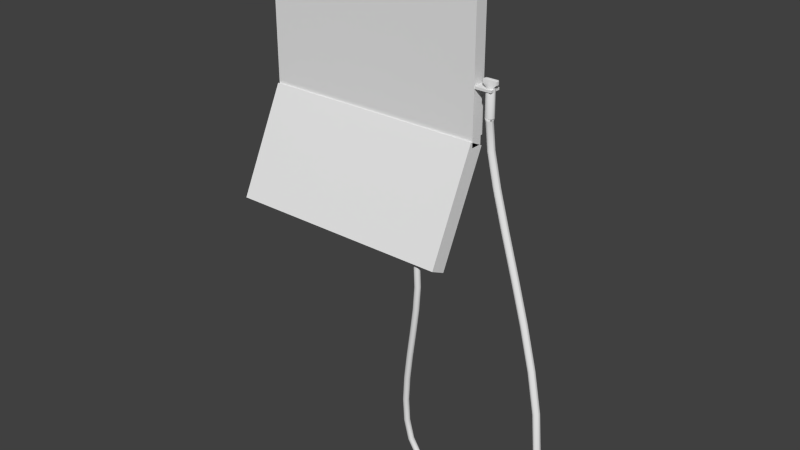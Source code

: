 # Source: UltraSound.blend  (saved by Blender 2.72.0; exported with 4.5.12 LTS)
import bpy
from mathutils import Matrix  # noqa: F401  (used for matrix-valued properties, if any)

bpy.ops.wm.read_factory_settings(use_empty=True)
scene = bpy.context.scene
scene.name = 'Scene'

# ---- collections
col_collection_1 = bpy.data.collections.new('Collection 1'); scene.collection.children.link(col_collection_1)

# ---- materials (node trees are filled in below, after node groups)
mat_us_mat = bpy.data.materials.new('US_Mat')
mat_us_mat.alpha_threshold = 0.0
mat_us_mat.use_transparent_shadow = False
mat_us_mat.roughness = 0.5
mat_us_mat.line_color = (0.0, 0.0, 0.0, 1.0)
mat_us_plastic = bpy.data.materials.new('US_Plastic')
mat_us_plastic.alpha_threshold = 0.0
mat_us_plastic.use_transparent_shadow = False
mat_us_plastic.roughness = 0.5

# ---- material node trees

# ---- world
world_world = bpy.data.worlds.new('World'); scene.world = world_world
world_world.color = (0.05088, 0.05088, 0.05088)
world_world.use_sun_shadow = False
world_world.sun_shadow_jitter_overblur = 0.0
world_world.cycles.sampling_method = 'MANUAL'
world_world.cycles.sample_map_resolution = 256

# ---- meshes
me_cube = bpy.data.meshes.new('Cube')
me_cube.from_pydata([(0.8, 0.04, -0.6), (0.8, -0.04, -0.6), (-0.8, -0.04, -0.6), (-0.8, 0.04, -0.6), (0.8, 0.04, 0.6), (0.8, -0.04, 0.6), (-0.8, -0.04, 0.6), (-0.8, 0.04, 0.6), (0.76, 0.05, -0.57), (-0.76, 0.05, -0.57), (0.76, 0.05, 0.57), (-0.76, 0.05, 0.57), (0.76, 0.1117, -0.57), (-0.76, 0.1117, -0.57), (0.76, 0.1117, 0.57), (-0.76, 0.1117, 0.57)], [], [(0, 1, 2, 3), (4, 7, 6, 5), (0, 4, 5, 1), (1, 5, 6, 2), (2, 6, 7, 3), (7, 4, 10, 11), (11, 10, 14, 15), (3, 7, 11, 9), (4, 0, 8, 10), (0, 3, 9, 8), (14, 12, 13, 15), (9, 11, 15, 13), (10, 8, 12, 14), (8, 9, 13, 12)])
_uv = me_cube.uv_layers.new(name='UVMap')
_uv.uv.foreach_set('vector', [0.7875, 0.2468, 0.7875, 0.2592, 0.5393, 0.2592, 0.5393, 0.2468, 0.7875, 0.04095, 0.5393, 0.04095, 0.5393, 0.02854, 0.7875, 0.02854, 0.7973, 0.2369, 0.7973, 0.05078, 0.8097, 0.05078, 0.8097, 0.2369, 0.4663, 0.02332, 0.4663, 0.3581, 0.01983, 0.3581, 0.01983, 0.02332, 0.5171, 0.2369, 0.5172, 0.05078, 0.5296, 0.05078, 0.5296, 0.2369, 0.5393, 0.04095, 0.7875, 0.04095, 0.7813, 0.04586, 0.5455, 0.04586, 0.5455, 0.04586, 0.7813, 0.04586, 0.7813, 0.05543, 0.5455, 0.05543, 0.5296, 0.2369, 0.5296, 0.05078, 0.536, 0.05543, 0.536, 0.2323, 0.7973, 0.05078, 0.7973, 0.2369, 0.7909, 0.2323, 0.7909, 0.05543, 0.7875, 0.2468, 0.5393, 0.2468, 0.5455, 0.2419, 0.7813, 0.2419, 0.7813, 0.05543, 0.7813, 0.2323, 0.5455, 0.2323, 0.5455, 0.05543, 0.536, 0.2323, 0.536, 0.05543, 0.5455, 0.05543, 0.5455, 0.2323, 0.7909, 0.05543, 0.7909, 0.2323, 0.7813, 0.2323, 0.7813, 0.05543, 0.7813, 0.2419, 0.5455, 0.2419, 0.5455, 0.2323, 0.7813, 0.2323])
me_cube.materials.append(mat_us_mat)
me_cube.use_remesh_preserve_volume = False
me_cube.use_remesh_preserve_attributes = False
me_cube.use_mirror_vertex_groups = False
me_cube.update()
me_cube_002 = bpy.data.meshes.new('Cube.002')
me_cube_002.from_pydata([(-0.06, -0.04, -0.008), (-0.06, 0.04, -0.008), (0.06, 0.04, -0.008), (0.06, -0.04, -0.008), (-0.06, -0.04, 0.008), (-0.06, 0.04, 0.008), (0.06, 0.04, 0.008), (0.06, -0.04, 0.008)], [], [(4, 5, 1, 0), (5, 6, 2, 1), (6, 7, 3, 2), (7, 4, 0, 3), (0, 1, 2, 3), (7, 6, 5, 4)])
_uv = me_cube_002.uv_layers.new(name='UVMap')
_uv.uv.foreach_set('vector', [0.536, 0.8902, 0.625, 0.8902, 0.625, 0.908, 0.536, 0.908, 0.4114, 0.8902, 0.4114, 0.7567, 0.4292, 0.7567, 0.4292, 0.8902, 0.625, 0.7567, 0.536, 0.7567, 0.536, 0.7389, 0.625, 0.7389, 0.536, 0.7567, 0.536, 0.8902, 0.5182, 0.8902, 0.5182, 0.7567, 0.5182, 0.8902, 0.4292, 0.8902, 0.4292, 0.7567, 0.5182, 0.7567, 0.536, 0.7567, 0.625, 0.7567, 0.625, 0.8902, 0.536, 0.8902])
me_cube_002.materials.append(mat_us_plastic)
me_cube_002.use_remesh_preserve_volume = False
me_cube_002.use_remesh_preserve_attributes = False
me_cube_002.use_mirror_vertex_groups = False
me_cube_002.update()
me_cube_001 = bpy.data.meshes.new('Cube.001')
me_cube_001.from_pydata([(-0.8, -0.06, -0.8), (-0.8, 0.06, -0.8), (0.8, 0.06, -0.8), (0.8, -0.06, -0.8), (-0.8, -0.06, 0.0), (-0.8, 0.06, 0.0), (0.8, 0.06, 0.0), (0.8, -0.06, 0.0)], [], [(4, 5, 1, 0), (5, 6, 2, 1), (6, 7, 3, 2), (7, 4, 0, 3), (0, 1, 2, 3), (7, 6, 5, 4)])
_uv = me_cube_001.uv_layers.new(name='UVMap')
_uv.uv.foreach_set('vector', [0.5265, 0.2885, 0.5443, 0.2885, 0.5443, 0.4069, 0.5265, 0.4069, 0.5443, 0.2885, 0.781, 0.2885, 0.781, 0.4069, 0.5443, 0.4069, 0.781, 0.2885, 0.7987, 0.2885, 0.7987, 0.4069, 0.781, 0.4069, 0.4704, 0.6067, 0.02073, 0.6067, 0.02073, 0.3818, 0.4704, 0.3818, 0.5443, 0.4246, 0.5443, 0.4069, 0.781, 0.4069, 0.781, 0.4246, 0.781, 0.2708, 0.781, 0.2885, 0.5443, 0.2885, 0.5443, 0.2708])
me_cube_001.materials.append(mat_us_mat)
me_cube_001.use_remesh_preserve_volume = False
me_cube_001.use_remesh_preserve_attributes = False
me_cube_001.use_mirror_vertex_groups = False
me_cube_001.update()
me_mesh = bpy.data.meshes.new('Mesh')
me_mesh.from_pydata([(-0.3989, -0.5226, -2.229), (-0.3931, -0.5367, -2.228), (-0.3988, -0.5508, -2.228), (-0.4128, -0.5568, -2.231), (-0.4267, -0.551, -2.233), (-0.3913, -0.5218, -2.402), (-0.3854, -0.5359, -2.402), (-0.3912, -0.55, -2.403), (-0.4053, -0.556, -2.402), (-0.4195, -0.5502, -2.402), (-0.4069, -0.5158, -2.573), (-0.4011, -0.5299, -2.574), (-0.4069, -0.544, -2.574), (-0.4209, -0.55, -2.572), (-0.4349, -0.5443, -2.57), (-0.437, -0.5057, -2.759), (-0.4312, -0.5198, -2.761), (-0.437, -0.5339, -2.761), (-0.4509, -0.5399, -2.759), (-0.4649, -0.5342, -2.756), (-0.4731, -0.4925, -2.954), (-0.4674, -0.5066, -2.956), (-0.4732, -0.5207, -2.956), (-0.4871, -0.5267, -2.954), (-0.501, -0.5211, -2.951), (-0.507, -0.4773, -3.15), (-0.5012, -0.4913, -3.152), (-0.5071, -0.5055, -3.152), (-0.5211, -0.5114, -3.151), (-0.535, -0.5057, -3.148), (-0.5302, -0.4609, -3.339), (-0.5244, -0.475, -3.341), (-0.5303, -0.4891, -3.342), (-0.5444, -0.4949, -3.341), (-0.5585, -0.4891, -3.34), (-0.5346, -0.4445, -3.515), (-0.5288, -0.4586, -3.516), (-0.5347, -0.4726, -3.518), (-0.5488, -0.4783, -3.519), (-0.5629, -0.4723, -3.519), (-0.5125, -0.429, -3.668), (-0.5069, -0.4433, -3.668), (-0.5126, -0.4572, -3.671), (-0.5261, -0.4625, -3.676), (-0.5397, -0.4562, -3.679), (-0.4568, -0.4156, -3.792), (-0.452, -0.43, -3.79), (-0.4568, -0.4437, -3.795), (-0.4682, -0.4486, -3.804), (-0.4797, -0.4419, -3.811), (-0.36, -0.4049, -3.881), (-0.3569, -0.4196, -3.877), (-0.3598, -0.433, -3.884), (-0.367, -0.4375, -3.897), (-0.3742, -0.4303, -3.908), (-0.2116, -0.3978, -3.929), (-0.2105, -0.4125, -3.925), (-0.2113, -0.4259, -3.933), (-0.2136, -0.4301, -3.947), (-0.2159, -0.4226, -3.96), (-0.002004, -0.3952, -3.93), (-0.00233, -0.41, -3.926), (-0.001025, -0.4233, -3.933), (0.001146, -0.4274, -3.948), (0.002911, -0.4198, -3.961), (0.1974, -0.3907, -3.871), (0.196, -0.4055, -3.867), (0.2005, -0.4187, -3.874), (0.2081, -0.4226, -3.886), (0.2144, -0.4149, -3.898), (0.3182, -0.3784, -3.754), (0.3161, -0.3933, -3.751), (0.3236, -0.4062, -3.755), (0.3364, -0.4096, -3.762), (0.3469, -0.4014, -3.77), (0.3759, -0.3598, -3.586), (0.3734, -0.3747, -3.584), (0.3822, -0.3873, -3.584), (0.397, -0.39, -3.586), (0.4093, -0.3814, -3.59), (0.3805, -0.3361, -3.374), (0.378, -0.3512, -3.372), (0.3869, -0.3635, -3.37), (0.4019, -0.3658, -3.369), (0.4144, -0.3569, -3.369), (0.3419, -0.3094, -3.128), (0.3394, -0.3244, -3.126), (0.3482, -0.3366, -3.123), (0.3629, -0.3388, -3.12), (0.3751, -0.3296, -3.118), (0.2711, -0.2813, -2.859), (0.2687, -0.2964, -2.858), (0.2773, -0.3085, -2.854), (0.2918, -0.3105, -2.85), (0.3037, -0.3013, -2.847), (0.1797, -0.2538, -2.578), (0.1774, -0.2689, -2.578), (0.1859, -0.281, -2.574), (0.2002, -0.283, -2.569), (0.2119, -0.2737, -2.565), (0.0793, -0.2287, -2.296), (0.07705, -0.2438, -2.296), (0.08554, -0.2559, -2.292), (0.09978, -0.2579, -2.286), (0.1114, -0.2486, -2.283), (-0.01839, -0.2078, -2.023), (-0.02058, -0.2229, -2.022), (-0.012, -0.235, -2.019), (0.002322, -0.237, -2.014), (0.014, -0.2277, -2.01), (-0.1017, -0.1928, -1.768), (-0.1039, -0.208, -1.768), (-0.09506, -0.2201, -1.764), (-0.08051, -0.2222, -1.76), (-0.06872, -0.2129, -1.757), (-0.159, -0.1857, -1.541), (-0.1611, -0.2008, -1.541), (-0.152, -0.213, -1.539), (-0.137, -0.2151, -1.537), (-0.125, -0.2058, -1.535), (-0.1782, -0.1882, -1.352), (-0.1802, -0.2034, -1.352), (-0.1709, -0.2155, -1.353), (-0.1557, -0.2175, -1.354), (-0.1436, -0.2082, -1.353), (-0.4267, -0.551, -2.233), (-0.4351, -0.5425, -2.235), (-0.4195, -0.5502, -2.402), (-0.428, -0.5417, -2.402), (-0.4349, -0.5443, -2.57), (-0.4434, -0.5359, -2.569), (-0.4649, -0.5342, -2.756), (-0.4732, -0.5259, -2.754), (-0.501, -0.5211, -2.951), (-0.5094, -0.5127, -2.949), (-0.535, -0.5057, -3.148), (-0.5434, -0.4973, -3.146), (-0.5585, -0.4891, -3.34), (-0.5669, -0.4807, -3.339), (-0.5629, -0.4723, -3.519), (-0.5714, -0.4638, -3.519), (-0.5397, -0.4562, -3.679), (-0.5478, -0.4475, -3.68), (-0.4797, -0.4419, -3.811), (-0.4866, -0.4329, -3.815), (-0.3742, -0.4303, -3.908), (-0.3786, -0.421, -3.914), (-0.2159, -0.4226, -3.96), (-0.2174, -0.4132, -3.968), (0.002911, -0.4198, -3.961), (0.003799, -0.4104, -3.969), (0.2144, -0.4149, -3.898), (0.2177, -0.4054, -3.905), (0.3469, -0.4014, -3.77), (0.3523, -0.3917, -3.774), (0.4093, -0.3814, -3.59), (0.4155, -0.3714, -3.592), (0.4144, -0.3569, -3.369), (0.4207, -0.3467, -3.37), (0.3751, -0.3296, -3.118), (0.3813, -0.3194, -3.118), (0.3037, -0.3013, -2.847), (0.3098, -0.291, -2.847), (0.2119, -0.2737, -2.565), (0.2179, -0.2634, -2.564), (0.1114, -0.2486, -2.283), (0.1174, -0.2382, -2.282), (0.014, -0.2277, -2.01), (0.01988, -0.2173, -2.009), (-0.06872, -0.2129, -1.757), (-0.06282, -0.2025, -1.756), (-0.125, -0.2058, -1.535), (-0.119, -0.1954, -1.534), (-0.1436, -0.2082, -1.353), (-0.1375, -0.1978, -1.353), (-0.4072, -0.5141, -2.23), (-0.3989, -0.5226, -2.229), (-0.3998, -0.5133, -2.402), (-0.3913, -0.5218, -2.402), (-0.4154, -0.5074, -2.571), (-0.4069, -0.5158, -2.573), (-0.4454, -0.4973, -2.757), (-0.437, -0.5057, -2.759), (-0.4815, -0.4842, -2.952), (-0.4731, -0.4925, -2.954), (-0.5153, -0.4689, -3.148), (-0.507, -0.4773, -3.15), (-0.5386, -0.4525, -3.338), (-0.5302, -0.4609, -3.339), (-0.543, -0.4359, -3.515), (-0.5346, -0.4445, -3.515), (-0.5206, -0.4203, -3.67), (-0.5125, -0.429, -3.668), (-0.4637, -0.4066, -3.796), (-0.4568, -0.4156, -3.792), (-0.3644, -0.3957, -3.887), (-0.36, -0.4049, -3.881), (-0.2131, -0.3884, -3.937), (-0.2116, -0.3978, -3.929), (-0.001116, -0.3858, -3.937), (-0.002004, -0.3952, -3.93), (0.2006, -0.3812, -3.878), (0.1974, -0.3907, -3.871), (0.3236, -0.3687, -3.759), (0.3182, -0.3784, -3.754), (0.3821, -0.3498, -3.588), (0.3759, -0.3598, -3.586), (0.3868, -0.326, -3.374), (0.3805, -0.3361, -3.374), (0.3481, -0.2991, -3.127), (0.3419, -0.3094, -3.128), (0.2772, -0.271, -2.858), (0.2711, -0.2813, -2.859), (0.1857, -0.2435, -2.577), (0.1797, -0.2538, -2.578), (0.0852, -0.2183, -2.295), (0.0793, -0.2287, -2.296), (-0.01251, -0.1974, -2.021), (-0.01839, -0.2078, -2.023), (-0.09583, -0.1825, -1.766), (-0.1017, -0.1928, -1.768), (-0.1531, -0.1753, -1.54), (-0.159, -0.1857, -1.541), (-0.1721, -0.1778, -1.351), (-0.1782, -0.1882, -1.352), (-0.4351, -0.5425, -2.235), (-0.4409, -0.5284, -2.236), (-0.4352, -0.5142, -2.235), (-0.4212, -0.5083, -2.233), (-0.4072, -0.5141, -2.23), (-0.428, -0.5417, -2.402), (-0.4339, -0.5276, -2.401), (-0.4281, -0.5134, -2.401), (-0.414, -0.5075, -2.401), (-0.3998, -0.5133, -2.402), (-0.4434, -0.5359, -2.569), (-0.4492, -0.5218, -2.568), (-0.4434, -0.5076, -2.568), (-0.4294, -0.5016, -2.569), (-0.4154, -0.5074, -2.571), (-0.4732, -0.5259, -2.754), (-0.479, -0.5118, -2.752), (-0.4733, -0.4976, -2.752), (-0.4593, -0.4916, -2.754), (-0.4454, -0.4973, -2.757), (-0.5094, -0.5127, -2.949), (-0.5151, -0.4986, -2.947), (-0.5093, -0.4845, -2.947), (-0.4954, -0.4785, -2.949), (-0.4815, -0.4842, -2.952), (-0.5434, -0.4973, -3.146), (-0.5492, -0.4833, -3.144), (-0.5433, -0.4691, -3.144), (-0.5293, -0.4632, -3.145), (-0.5153, -0.4689, -3.148), (-0.5669, -0.4807, -3.339), (-0.5727, -0.4666, -3.337), (-0.5668, -0.4525, -3.336), (-0.5527, -0.4467, -3.337), (-0.5386, -0.4525, -3.338), (-0.5714, -0.4638, -3.519), (-0.5772, -0.4497, -3.518), (-0.5713, -0.4356, -3.516), (-0.5571, -0.43, -3.515), (-0.543, -0.4359, -3.515), (-0.5478, -0.4475, -3.68), (-0.5534, -0.4333, -3.681), (-0.5478, -0.4194, -3.677), (-0.5342, -0.414, -3.673), (-0.5206, -0.4203, -3.67), (-0.4866, -0.4329, -3.815), (-0.4914, -0.4184, -3.817), (-0.4866, -0.4048, -3.812), (-0.4752, -0.3999, -3.803), (-0.4637, -0.4066, -3.796), (-0.3786, -0.421, -3.914), (-0.3816, -0.4064, -3.918), (-0.3787, -0.3929, -3.911), (-0.3716, -0.3885, -3.898), (-0.3644, -0.3957, -3.887), (-0.2174, -0.4132, -3.968), (-0.2185, -0.3985, -3.972), (-0.2177, -0.3851, -3.964), (-0.2155, -0.3809, -3.95), (-0.2131, -0.3884, -3.937), (0.003799, -0.4104, -3.969), (0.004125, -0.3956, -3.973), (0.002821, -0.3823, -3.965), (0.0006497, -0.3782, -3.951), (-0.001116, -0.3858, -3.937), (0.2177, -0.4054, -3.905), (0.219, -0.3906, -3.908), (0.2146, -0.3774, -3.902), (0.207, -0.3735, -3.889), (0.2006, -0.3812, -3.878), (0.3523, -0.3917, -3.774), (0.3544, -0.3768, -3.777), (0.3469, -0.3639, -3.774), (0.3341, -0.3606, -3.766), (0.3236, -0.3687, -3.759), (0.4155, -0.3714, -3.592), (0.418, -0.3565, -3.594), (0.4092, -0.3439, -3.594), (0.3943, -0.3411, -3.591), (0.3821, -0.3498, -3.588), (0.4207, -0.3467, -3.37), (0.4232, -0.3317, -3.371), (0.4143, -0.3194, -3.373), (0.3992, -0.317, -3.374), (0.3868, -0.326, -3.374), (0.3813, -0.3194, -3.118), (0.3838, -0.3043, -3.119), (0.375, -0.2921, -3.122), (0.3603, -0.2899, -3.126), (0.3481, -0.2991, -3.127), (0.3098, -0.291, -2.847), (0.3122, -0.2759, -2.847), (0.3036, -0.2638, -2.851), (0.2891, -0.2617, -2.856), (0.2772, -0.271, -2.858), (0.2179, -0.2634, -2.564), (0.2202, -0.2482, -2.565), (0.2117, -0.2361, -2.569), (0.1974, -0.2342, -2.574), (0.1857, -0.2435, -2.577), (0.1174, -0.2382, -2.282), (0.1196, -0.2231, -2.282), (0.1111, -0.211, -2.286), (0.09687, -0.209, -2.292), (0.0852, -0.2183, -2.295), (0.01988, -0.2173, -2.009), (0.02206, -0.2022, -2.009), (0.01348, -0.1901, -2.013), (-0.0008381, -0.1881, -2.018), (-0.01251, -0.1974, -2.021), (-0.06282, -0.2025, -1.756), (-0.0607, -0.1873, -1.756), (-0.06949, -0.1752, -1.759), (-0.08404, -0.1732, -1.763), (-0.09583, -0.1825, -1.766), (-0.119, -0.1954, -1.534), (-0.117, -0.1803, -1.533), (-0.1261, -0.1681, -1.535), (-0.141, -0.166, -1.538), (-0.1531, -0.1753, -1.54), (-0.1375, -0.1978, -1.353), (-0.1355, -0.1827, -1.352), (-0.1448, -0.1705, -1.352), (-0.16, -0.1685, -1.351), (-0.1721, -0.1778, -1.351), (-0.1817, -0.1882, -1.332), (-0.1841, -0.2064, -1.333), (-0.173, -0.221, -1.334), (-0.1548, -0.2234, -1.334), (-0.1402, -0.2122, -1.334), (-0.1402, -0.2122, -1.334), (-0.133, -0.1997, -1.333), (-0.1745, -0.1757, -1.331), (-0.1817, -0.1882, -1.332), (-0.133, -0.1997, -1.333), (-0.1306, -0.1815, -1.333), (-0.1417, -0.167, -1.332), (-0.1599, -0.1646, -1.331), (-0.1745, -0.1757, -1.331)], [], [(1, 6, 5, 0), (2, 7, 6, 1), (3, 8, 7, 2), (4, 9, 8, 3), (6, 11, 10, 5), (7, 12, 11, 6), (8, 13, 12, 7), (9, 14, 13, 8), (11, 16, 15, 10), (12, 17, 16, 11), (13, 18, 17, 12), (14, 19, 18, 13), (16, 21, 20, 15), (17, 22, 21, 16), (18, 23, 22, 17), (19, 24, 23, 18), (21, 26, 25, 20), (22, 27, 26, 21), (23, 28, 27, 22), (24, 29, 28, 23), (26, 31, 30, 25), (27, 32, 31, 26), (28, 33, 32, 27), (29, 34, 33, 28), (31, 36, 35, 30), (32, 37, 36, 31), (33, 38, 37, 32), (34, 39, 38, 33), (36, 41, 40, 35), (37, 42, 41, 36), (38, 43, 42, 37), (39, 44, 43, 38), (41, 46, 45, 40), (42, 47, 46, 41), (43, 48, 47, 42), (44, 49, 48, 43), (46, 51, 50, 45), (47, 52, 51, 46), (48, 53, 52, 47), (49, 54, 53, 48), (51, 56, 55, 50), (52, 57, 56, 51), (53, 58, 57, 52), (54, 59, 58, 53), (56, 61, 60, 55), (57, 62, 61, 56), (58, 63, 62, 57), (59, 64, 63, 58), (61, 66, 65, 60), (62, 67, 66, 61), (63, 68, 67, 62), (64, 69, 68, 63), (66, 71, 70, 65), (67, 72, 71, 66), (68, 73, 72, 67), (69, 74, 73, 68), (71, 76, 75, 70), (72, 77, 76, 71), (73, 78, 77, 72), (74, 79, 78, 73), (76, 81, 80, 75), (77, 82, 81, 76), (78, 83, 82, 77), (79, 84, 83, 78), (81, 86, 85, 80), (82, 87, 86, 81), (83, 88, 87, 82), (84, 89, 88, 83), (86, 91, 90, 85), (87, 92, 91, 86), (88, 93, 92, 87), (89, 94, 93, 88), (91, 96, 95, 90), (92, 97, 96, 91), (93, 98, 97, 92), (94, 99, 98, 93), (96, 101, 100, 95), (97, 102, 101, 96), (98, 103, 102, 97), (99, 104, 103, 98), (101, 106, 105, 100), (102, 107, 106, 101), (103, 108, 107, 102), (104, 109, 108, 103), (106, 111, 110, 105), (107, 112, 111, 106), (108, 113, 112, 107), (109, 114, 113, 108), (111, 116, 115, 110), (112, 117, 116, 111), (113, 118, 117, 112), (114, 119, 118, 113), (116, 121, 120, 115), (117, 122, 121, 116), (118, 123, 122, 117), (119, 124, 123, 118), (126, 128, 127, 125), (128, 130, 129, 127), (130, 132, 131, 129), (132, 134, 133, 131), (134, 136, 135, 133), (136, 138, 137, 135), (138, 140, 139, 137), (140, 142, 141, 139), (142, 144, 143, 141), (144, 146, 145, 143), (146, 148, 147, 145), (148, 150, 149, 147), (150, 152, 151, 149), (152, 154, 153, 151), (154, 156, 155, 153), (156, 158, 157, 155), (158, 160, 159, 157), (160, 162, 161, 159), (162, 164, 163, 161), (164, 166, 165, 163), (166, 168, 167, 165), (168, 170, 169, 167), (170, 172, 171, 169), (172, 174, 173, 171), (176, 178, 177, 175), (178, 180, 179, 177), (180, 182, 181, 179), (182, 184, 183, 181), (184, 186, 185, 183), (186, 188, 187, 185), (188, 190, 189, 187), (190, 192, 191, 189), (192, 194, 193, 191), (194, 196, 195, 193), (196, 198, 197, 195), (198, 200, 199, 197), (200, 202, 201, 199), (202, 204, 203, 201), (204, 206, 205, 203), (206, 208, 207, 205), (208, 210, 209, 207), (210, 212, 211, 209), (212, 214, 213, 211), (214, 216, 215, 213), (216, 218, 217, 215), (218, 220, 219, 217), (220, 222, 221, 219), (222, 224, 223, 221), (226, 231, 230, 225), (227, 232, 231, 226), (228, 233, 232, 227), (229, 234, 233, 228), (231, 236, 235, 230), (232, 237, 236, 231), (233, 238, 237, 232), (234, 239, 238, 233), (236, 241, 240, 235), (237, 242, 241, 236), (238, 243, 242, 237), (239, 244, 243, 238), (241, 246, 245, 240), (242, 247, 246, 241), (243, 248, 247, 242), (244, 249, 248, 243), (246, 251, 250, 245), (247, 252, 251, 246), (248, 253, 252, 247), (249, 254, 253, 248), (251, 256, 255, 250), (252, 257, 256, 251), (253, 258, 257, 252), (254, 259, 258, 253), (256, 261, 260, 255), (257, 262, 261, 256), (258, 263, 262, 257), (259, 264, 263, 258), (261, 266, 265, 260), (262, 267, 266, 261), (263, 268, 267, 262), (264, 269, 268, 263), (266, 271, 270, 265), (267, 272, 271, 266), (268, 273, 272, 267), (269, 274, 273, 268), (271, 276, 275, 270), (272, 277, 276, 271), (273, 278, 277, 272), (274, 279, 278, 273), (276, 281, 280, 275), (277, 282, 281, 276), (278, 283, 282, 277), (279, 284, 283, 278), (281, 286, 285, 280), (282, 287, 286, 281), (283, 288, 287, 282), (284, 289, 288, 283), (286, 291, 290, 285), (287, 292, 291, 286), (288, 293, 292, 287), (289, 294, 293, 288), (291, 296, 295, 290), (292, 297, 296, 291), (293, 298, 297, 292), (294, 299, 298, 293), (296, 301, 300, 295), (297, 302, 301, 296), (298, 303, 302, 297), (299, 304, 303, 298), (301, 306, 305, 300), (302, 307, 306, 301), (303, 308, 307, 302), (304, 309, 308, 303), (306, 311, 310, 305), (307, 312, 311, 306), (308, 313, 312, 307), (309, 314, 313, 308), (311, 316, 315, 310), (312, 317, 316, 311), (313, 318, 317, 312), (314, 319, 318, 313), (316, 321, 320, 315), (317, 322, 321, 316), (318, 323, 322, 317), (319, 324, 323, 318), (321, 326, 325, 320), (322, 327, 326, 321), (323, 328, 327, 322), (324, 329, 328, 323), (326, 331, 330, 325), (327, 332, 331, 326), (328, 333, 332, 327), (329, 334, 333, 328), (331, 336, 335, 330), (332, 337, 336, 331), (333, 338, 337, 332), (334, 339, 338, 333), (336, 341, 340, 335), (337, 342, 341, 336), (338, 343, 342, 337), (339, 344, 343, 338), (341, 346, 345, 340), (342, 347, 346, 341), (343, 348, 347, 342), (344, 349, 348, 343), (349, 120, 350, 363), (359, 360, 361, 362, 363, 350, 351, 352, 353, 354), (124, 345, 359, 354), (120, 121, 351, 350), (347, 348, 362, 361), (173, 174, 356, 355), (348, 349, 363, 362), (223, 224, 358, 357), (121, 122, 352, 351), (346, 347, 361, 360), (123, 124, 354, 353), (122, 123, 353, 352), (345, 346, 360, 359)])
me_mesh.polygons.foreach_set('use_smooth', [True] * 253)
_uv = me_mesh.uv_layers.new(name='UVMap')
_uv.uv.foreach_set('vector', [0.05805, 0.7638, 0.05927, 0.7809, 0.05772, 0.7809, 0.05651, 0.764, 0.06224, 0.9624, 0.06187, 0.9473, 0.06338, 0.947, 0.06375, 0.9622, 0.06082, 0.962, 0.06045, 0.9471, 0.06187, 0.9473, 0.06224, 0.9624, 0.06139, 0.9483, 0.06148, 0.9316, 0.063, 0.9315, 0.0629, 0.9485, 0.05927, 0.7809, 0.05845, 0.8005, 0.05691, 0.8004, 0.05772, 0.7809, 0.06187, 0.9473, 0.06019, 0.9291, 0.06169, 0.9288, 0.06338, 0.947, 0.06045, 0.9471, 0.05878, 0.9291, 0.06019, 0.9291, 0.06187, 0.9473, 0.06148, 0.9316, 0.0594, 0.9122, 0.06091, 0.9118, 0.063, 0.9315, 0.05845, 0.8005, 0.05632, 0.8218, 0.05477, 0.8217, 0.05691, 0.8004, 0.06019, 0.9291, 0.05775, 0.9089, 0.05925, 0.9086, 0.06169, 0.9288, 0.05878, 0.9291, 0.05635, 0.9089, 0.05775, 0.9089, 0.06019, 0.9291, 0.0594, 0.9122, 0.05586, 0.8909, 0.05735, 0.8905, 0.06091, 0.9118, 0.05632, 0.8218, 0.05353, 0.8442, 0.05199, 0.844, 0.05477, 0.8217, 0.05775, 0.9089, 0.05509, 0.8876, 0.0566, 0.8873, 0.05925, 0.9086, 0.05635, 0.9089, 0.05369, 0.8876, 0.05509, 0.8876, 0.05775, 0.9089, 0.05586, 0.8909, 0.05158, 0.8685, 0.05307, 0.8681, 0.05735, 0.8905, 0.05353, 0.8442, 0.05076, 0.8666, 0.04922, 0.8665, 0.05199, 0.844, 0.05509, 0.8876, 0.05275, 0.8661, 0.05426, 0.8659, 0.0566, 0.8873, 0.05369, 0.8876, 0.05135, 0.8661, 0.05275, 0.8661, 0.05509, 0.8876, 0.05158, 0.8685, 0.04728, 0.8458, 0.04878, 0.8455, 0.05307, 0.8681, 0.05076, 0.8666, 0.04866, 0.8883, 0.04711, 0.8882, 0.04922, 0.8665, 0.05275, 0.8661, 0.05126, 0.8456, 0.05277, 0.8454, 0.05426, 0.8659, 0.05135, 0.8661, 0.04984, 0.8454, 0.05126, 0.8456, 0.05275, 0.8661, 0.04728, 0.8458, 0.04368, 0.8237, 0.0452, 0.8235, 0.04878, 0.8455, 0.04866, 0.8883, 0.04788, 0.9084, 0.04633, 0.9084, 0.04711, 0.8882, 0.05126, 0.8456, 0.05113, 0.8269, 0.05264, 0.8268, 0.05277, 0.8454, 0.04984, 0.8454, 0.04972, 0.8266, 0.05113, 0.8269, 0.05126, 0.8456, 0.04368, 0.8237, 0.04152, 0.803, 0.04305, 0.8029, 0.0452, 0.8235, 0.04788, 0.9084, 0.04902, 0.9259, 0.04749, 0.926, 0.04633, 0.9084, 0.05113, 0.8269, 0.05287, 0.8113, 0.05436, 0.8113, 0.05264, 0.8268, 0.04972, 0.8266, 0.0515, 0.8106, 0.05287, 0.8113, 0.05113, 0.8269, 0.04152, 0.803, 0.04152, 0.7843, 0.04305, 0.7846, 0.04305, 0.8029, 0.04902, 0.9259, 0.05263, 0.94, 0.05115, 0.9403, 0.04749, 0.926, 0.05287, 0.8113, 0.05691, 0.7996, 0.05834, 0.7998, 0.05436, 0.8113, 0.0515, 0.8106, 0.05569, 0.7985, 0.05691, 0.7996, 0.05287, 0.8113, 0.04152, 0.7843, 0.04448, 0.7685, 0.0459, 0.7693, 0.04305, 0.7846, 0.05263, 0.94, 0.05927, 0.9502, 0.05791, 0.9507, 0.05115, 0.9403, 0.05349, 0.9764, 0.04552, 0.9412, 0.05011, 0.9404, 0.05793, 0.9749, 0.05569, 0.7985, 0.06283, 0.7912, 0.06375, 0.7926, 0.05691, 0.7996, 0.04448, 0.7685, 0.05115, 0.7565, 0.0523, 0.7578, 0.0459, 0.7693, 0.05011, 0.9404, 0.04662, 0.8915, 0.05015, 0.8914, 0.0537, 0.941, 0.04552, 0.9412, 0.04197, 0.8916, 0.04662, 0.8915, 0.05011, 0.9404, 0.04263, 0.943, 0.03895, 0.8917, 0.04197, 0.8916, 0.04552, 0.9412, 0.05115, 0.7565, 0.06219, 0.7493, 0.063, 0.7508, 0.0523, 0.7578, 0.04662, 0.8915, 0.04824, 0.8252, 0.05179, 0.8247, 0.05015, 0.8914, 0.04197, 0.8916, 0.04362, 0.8247, 0.04824, 0.8252, 0.04662, 0.8915, 0.03895, 0.8917, 0.04064, 0.8234, 0.04362, 0.8247, 0.04197, 0.8916, 0.06853, 0.9688, 0.05782, 0.963, 0.05845, 0.9619, 0.06896, 0.9676, 0.08128, 0.7503, 0.06567, 0.7701, 0.06381, 0.7695, 0.0795, 0.7495, 0.04362, 0.8247, 0.05349, 0.7634, 0.05793, 0.7649, 0.04824, 0.8252, 0.06943, 0.9488, 0.05939, 0.9461, 0.05985, 0.9451, 0.06963, 0.9477, 0.05782, 0.963, 0.0477, 0.9525, 0.04856, 0.9516, 0.05845, 0.9619, 0.06567, 0.7701, 0.05699, 0.793, 0.05507, 0.7925, 0.06381, 0.7695, 0.05985, 0.9451, 0.05372, 0.9373, 0.05472, 0.937, 0.0607, 0.9445, 0.05939, 0.9461, 0.05301, 0.938, 0.05372, 0.9373, 0.05985, 0.9451, 0.0477, 0.9525, 0.04126, 0.9391, 0.04232, 0.9387, 0.04856, 0.9516, 0.05699, 0.793, 0.05397, 0.819, 0.05203, 0.8186, 0.05507, 0.7925, 0.05372, 0.9373, 0.05057, 0.9252, 0.05163, 0.925, 0.05472, 0.937, 0.05301, 0.938, 0.04974, 0.9255, 0.05057, 0.9252, 0.05372, 0.9373, 0.04126, 0.9391, 0.03809, 0.9237, 0.03924, 0.9236, 0.04232, 0.9387, 0.05397, 0.819, 0.05577, 0.8478, 0.05383, 0.8475, 0.05203, 0.8186, 0.05057, 0.9252, 0.04987, 0.9093, 0.05095, 0.9093, 0.05163, 0.925, 0.04974, 0.9255, 0.04903, 0.9094, 0.04987, 0.9093, 0.05057, 0.9252, 0.03809, 0.9237, 0.03765, 0.9067, 0.0388, 0.9069, 0.03924, 0.9236, 0.05577, 0.8478, 0.06156, 0.8787, 0.05963, 0.8784, 0.05383, 0.8475, 0.04987, 0.9093, 0.05113, 0.8906, 0.05219, 0.8907, 0.05095, 0.9093, 0.04903, 0.9094, 0.05029, 0.8905, 0.05113, 0.8906, 0.04987, 0.9093, 0.03765, 0.9067, 0.03935, 0.8887, 0.04049, 0.889, 0.0388, 0.9069, 0.06156, 0.8787, 0.0704, 0.9107, 0.06848, 0.9105, 0.05963, 0.8784, 0.05113, 0.8906, 0.05379, 0.87, 0.05485, 0.8702, 0.05219, 0.8907, 0.05029, 0.8905, 0.05296, 0.8698, 0.05379, 0.87, 0.05113, 0.8906, 0.03935, 0.8887, 0.04265, 0.8699, 0.04378, 0.8703, 0.04049, 0.889, 0.0704, 0.9107, 0.08128, 0.9431, 0.07937, 0.9429, 0.06848, 0.9105, 0.05379, 0.87, 0.0573, 0.8483, 0.05836, 0.8485, 0.05485, 0.8702, 0.05296, 0.8698, 0.05648, 0.8481, 0.0573, 0.8483, 0.05379, 0.87, 0.04265, 0.8699, 0.04705, 0.8508, 0.04817, 0.8513, 0.04378, 0.8703, 0.05836, 0.8485, 0.06215, 0.8267, 0.06283, 0.8267, 0.05903, 0.8485, 0.0573, 0.8483, 0.0611, 0.8265, 0.06215, 0.8267, 0.05836, 0.8485, 0.05648, 0.8481, 0.06028, 0.8263, 0.0611, 0.8265, 0.0573, 0.8483, 0.04705, 0.8508, 0.05202, 0.8319, 0.05314, 0.8324, 0.04817, 0.8513, 0.06215, 0.8267, 0.06568, 0.8055, 0.06636, 0.8055, 0.06283, 0.8267, 0.0611, 0.8265, 0.06461, 0.8054, 0.06568, 0.8055, 0.06215, 0.8267, 0.06028, 0.8263, 0.06379, 0.8051, 0.06461, 0.8054, 0.0611, 0.8265, 0.05202, 0.8319, 0.05705, 0.8136, 0.05817, 0.814, 0.05314, 0.8324, 0.05622, 0.9093, 0.05969, 0.9227, 0.05887, 0.9225, 0.0554, 0.9091, 0.06461, 0.8054, 0.06729, 0.7858, 0.06836, 0.7859, 0.06568, 0.8055, 0.06379, 0.8051, 0.06646, 0.7856, 0.06729, 0.7858, 0.06461, 0.8054, 0.05705, 0.8136, 0.06163, 0.7963, 0.06276, 0.7968, 0.05817, 0.814, 0.05969, 0.9227, 0.06242, 0.935, 0.06161, 0.9349, 0.05887, 0.9225, 0.06729, 0.7858, 0.06856, 0.7686, 0.06963, 0.7686, 0.06836, 0.7859, 0.06646, 0.7856, 0.06772, 0.7685, 0.06856, 0.7686, 0.06729, 0.7858, 0.06163, 0.7963, 0.06524, 0.7806, 0.06638, 0.781, 0.06276, 0.7968, 0.06242, 0.935, 0.064, 0.9461, 0.06319, 0.946, 0.06161, 0.9349, 0.06856, 0.7686, 0.06784, 0.7547, 0.0689, 0.7545, 0.06963, 0.7686, 0.06772, 0.7685, 0.06702, 0.7548, 0.06784, 0.7547, 0.06856, 0.7686, 0.06524, 0.7806, 0.06736, 0.767, 0.06852, 0.7672, 0.06638, 0.781, 0.05277, 0.9387, 0.05279, 0.9256, 0.05383, 0.9256, 0.05381, 0.9388, 0.05279, 0.9256, 0.05108, 0.9103, 0.05212, 0.9101, 0.05383, 0.9256, 0.05108, 0.9103, 0.04821, 0.8934, 0.04924, 0.8932, 0.05212, 0.9101, 0.04821, 0.8934, 0.04474, 0.8757, 0.04577, 0.8755, 0.04924, 0.8932, 0.04474, 0.8757, 0.04125, 0.8577, 0.04228, 0.8575, 0.04577, 0.8755, 0.04125, 0.8577, 0.03832, 0.8401, 0.03936, 0.8399, 0.04228, 0.8575, 0.03832, 0.8401, 0.03653, 0.8235, 0.03757, 0.8234, 0.03936, 0.8399, 0.03653, 0.8235, 0.03648, 0.8085, 0.03752, 0.8086, 0.03757, 0.8234, 0.03648, 0.8085, 0.03883, 0.7957, 0.03982, 0.796, 0.03752, 0.8086, 0.03883, 0.7957, 0.04422, 0.7859, 0.04508, 0.7865, 0.03982, 0.796, 0.04422, 0.7859, 0.05312, 0.78, 0.05383, 0.7807, 0.04508, 0.7865, 0.06954, 0.9675, 0.05905, 0.9618, 0.05971, 0.9611, 0.07008, 0.9668, 0.05905, 0.9618, 0.04918, 0.9514, 0.04995, 0.9509, 0.05971, 0.9611, 0.04918, 0.9514, 0.04289, 0.9382, 0.04376, 0.9379, 0.04995, 0.9509, 0.04289, 0.9382, 0.03985, 0.923, 0.04076, 0.9229, 0.04376, 0.9379, 0.03985, 0.923, 0.03949, 0.9065, 0.0404, 0.9065, 0.04076, 0.9229, 0.03949, 0.9065, 0.04123, 0.8889, 0.04213, 0.8889, 0.0404, 0.9065, 0.04123, 0.8889, 0.04453, 0.8707, 0.04543, 0.8707, 0.04213, 0.8889, 0.04453, 0.8707, 0.04888, 0.8522, 0.04978, 0.8523, 0.04543, 0.8707, 0.04888, 0.8522, 0.0538, 0.8338, 0.05469, 0.8339, 0.04978, 0.8523, 0.0538, 0.8338, 0.05877, 0.8161, 0.05966, 0.8162, 0.05469, 0.8339, 0.05877, 0.8161, 0.06328, 0.7994, 0.06418, 0.7995, 0.05966, 0.8162, 0.06328, 0.7994, 0.06685, 0.7842, 0.06775, 0.7843, 0.06418, 0.7995, 0.06685, 0.7842, 0.06897, 0.771, 0.06987, 0.7711, 0.06775, 0.7843, 0.07639, 0.7461, 0.07654, 0.7626, 0.07528, 0.7625, 0.07513, 0.7462, 0.07654, 0.7626, 0.07458, 0.7815, 0.07333, 0.7813, 0.07528, 0.7625, 0.07458, 0.7815, 0.07123, 0.802, 0.06998, 0.8018, 0.07333, 0.7813, 0.07123, 0.802, 0.06718, 0.8235, 0.06594, 0.8233, 0.06998, 0.8018, 0.06718, 0.8235, 0.06314, 0.8452, 0.06189, 0.8449, 0.06594, 0.8233, 0.06314, 0.8452, 0.05979, 0.8662, 0.05854, 0.866, 0.06189, 0.8449, 0.05979, 0.8662, 0.05782, 0.8857, 0.05655, 0.8856, 0.05854, 0.866, 0.05782, 0.8857, 0.05788, 0.9029, 0.05662, 0.9031, 0.05655, 0.8856, 0.05788, 0.9029, 0.06058, 0.9171, 0.05938, 0.9175, 0.05662, 0.9031, 0.06058, 0.9171, 0.06653, 0.9277, 0.06549, 0.9284, 0.05938, 0.9175, 0.06653, 0.9277, 0.07654, 0.9341, 0.0757, 0.9349, 0.06549, 0.9284, 0.06677, 0.8013, 0.05837, 0.806, 0.05783, 0.8054, 0.06633, 0.8007, 0.05837, 0.806, 0.05054, 0.8141, 0.04991, 0.8137, 0.05783, 0.8054, 0.05054, 0.8141, 0.04569, 0.8239, 0.04497, 0.8237, 0.04991, 0.8137, 0.04569, 0.8239, 0.04324, 0.8355, 0.04248, 0.8353, 0.04497, 0.8237, 0.04324, 0.8355, 0.04283, 0.8484, 0.04207, 0.8484, 0.04248, 0.8353, 0.04283, 0.8484, 0.04412, 0.8625, 0.04336, 0.8625, 0.04207, 0.8484, 0.04412, 0.8625, 0.04672, 0.8771, 0.04597, 0.8772, 0.04336, 0.8625, 0.04672, 0.8771, 0.05021, 0.8921, 0.04947, 0.8922, 0.04597, 0.8772, 0.05021, 0.8921, 0.05418, 0.907, 0.05344, 0.9071, 0.04947, 0.8922, 0.05418, 0.907, 0.05822, 0.9215, 0.05748, 0.9216, 0.05344, 0.9071, 0.05822, 0.9215, 0.0619, 0.9352, 0.06116, 0.9353, 0.05748, 0.9216, 0.0619, 0.9352, 0.06482, 0.9479, 0.06407, 0.9479, 0.06116, 0.9353, 0.06482, 0.9479, 0.06654, 0.9592, 0.06579, 0.9592, 0.06407, 0.9479, 0.0536, 0.9769, 0.05471, 0.9592, 0.05643, 0.9592, 0.0553, 0.9771, 0.05955, 0.7487, 0.05888, 0.7661, 0.05704, 0.7657, 0.0577, 0.7484, 0.06133, 0.7482, 0.06065, 0.7659, 0.05888, 0.7661, 0.05955, 0.7487, 0.08145, 0.7368, 0.08156, 0.7541, 0.08001, 0.754, 0.0799, 0.737, 0.05471, 0.9592, 0.05367, 0.9381, 0.05538, 0.9381, 0.05643, 0.9592, 0.05888, 0.7661, 0.05654, 0.7877, 0.05469, 0.7873, 0.05704, 0.7657, 0.06065, 0.7659, 0.05829, 0.7877, 0.05654, 0.7877, 0.05888, 0.7661, 0.08156, 0.7541, 0.07945, 0.774, 0.07791, 0.7737, 0.08001, 0.754, 0.05367, 0.9381, 0.05116, 0.9148, 0.05287, 0.9147, 0.05538, 0.9381, 0.05654, 0.7877, 0.05318, 0.8122, 0.05133, 0.8117, 0.05469, 0.7873, 0.05829, 0.7877, 0.05492, 0.8122, 0.05318, 0.8122, 0.05654, 0.7877, 0.07945, 0.774, 0.07585, 0.7957, 0.07433, 0.7953, 0.07791, 0.7737, 0.05116, 0.9148, 0.0479, 0.8902, 0.04961, 0.8901, 0.05287, 0.9147, 0.05318, 0.8122, 0.04949, 0.8382, 0.04764, 0.8378, 0.05133, 0.8117, 0.05492, 0.8122, 0.05123, 0.8383, 0.04949, 0.8382, 0.05318, 0.8122, 0.07585, 0.7957, 0.07151, 0.8185, 0.07, 0.818, 0.07433, 0.7953, 0.0479, 0.8902, 0.04464, 0.8653, 0.04634, 0.8651, 0.04961, 0.8901, 0.04949, 0.8382, 0.04616, 0.8646, 0.04431, 0.8643, 0.04764, 0.8378, 0.05123, 0.8383, 0.04791, 0.8646, 0.04616, 0.8646, 0.04949, 0.8382, 0.07151, 0.8185, 0.06717, 0.8414, 0.06564, 0.841, 0.07, 0.818, 0.04464, 0.8653, 0.04209, 0.8408, 0.0438, 0.8407, 0.04634, 0.8651, 0.04616, 0.8646, 0.0439, 0.8901, 0.04204, 0.8898, 0.04431, 0.8643, 0.04791, 0.8646, 0.04566, 0.89, 0.0439, 0.8901, 0.04616, 0.8646, 0.06717, 0.8414, 0.06356, 0.8637, 0.06201, 0.8634, 0.06564, 0.841, 0.04209, 0.8408, 0.04103, 0.8179, 0.04274, 0.8178, 0.0438, 0.8407, 0.0439, 0.8901, 0.04341, 0.9135, 0.04155, 0.9133, 0.04204, 0.8898, 0.04566, 0.89, 0.04517, 0.9131, 0.04341, 0.9135, 0.0439, 0.8901, 0.06356, 0.8637, 0.06141, 0.8845, 0.05984, 0.8845, 0.06201, 0.8634, 0.04103, 0.8179, 0.04223, 0.7971, 0.04393, 0.7973, 0.04274, 0.8178, 0.04341, 0.9135, 0.04543, 0.9336, 0.04359, 0.9336, 0.04155, 0.9133, 0.04517, 0.9131, 0.04714, 0.9328, 0.04543, 0.9336, 0.04341, 0.9135, 0.06141, 0.8845, 0.06143, 0.903, 0.05988, 0.9033, 0.05984, 0.8845, 0.04223, 0.7971, 0.04658, 0.7796, 0.04823, 0.7799, 0.04393, 0.7973, 0.04543, 0.9336, 0.05076, 0.9491, 0.049, 0.9493, 0.04359, 0.9336, 0.04714, 0.9328, 0.05229, 0.9478, 0.05076, 0.9491, 0.04543, 0.9336, 0.06143, 0.903, 0.06432, 0.9183, 0.06287, 0.9192, 0.05988, 0.9033, 0.04658, 0.7796, 0.05491, 0.7665, 0.05643, 0.7671, 0.04823, 0.7799, 0.06423, 0.7487, 0.05256, 0.7885, 0.04798, 0.7876, 0.05985, 0.7471, 0.05229, 0.9478, 0.06133, 0.9569, 0.06017, 0.9585, 0.05076, 0.9491, 0.06432, 0.9183, 0.07076, 0.9298, 0.06959, 0.9311, 0.06287, 0.9192, 0.04798, 0.7876, 0.04254, 0.8423, 0.03933, 0.842, 0.04469, 0.788, 0.05256, 0.7885, 0.04719, 0.8425, 0.04254, 0.8423, 0.04798, 0.7876, 0.05574, 0.7901, 0.05056, 0.8425, 0.04719, 0.8425, 0.05256, 0.7885, 0.07076, 0.9298, 0.08156, 0.9368, 0.08074, 0.9384, 0.06959, 0.9311, 0.04254, 0.8423, 0.04438, 0.9128, 0.04116, 0.9121, 0.03933, 0.842, 0.04719, 0.8425, 0.04902, 0.9123, 0.04438, 0.9128, 0.04254, 0.8423, 0.05056, 0.8425, 0.05234, 0.9109, 0.04902, 0.9123, 0.04719, 0.8425, 0.06437, 0.7913, 0.05604, 0.7958, 0.05556, 0.795, 0.06406, 0.7903, 0.05619, 0.9642, 0.04591, 0.9534, 0.04692, 0.953, 0.05714, 0.9637, 0.04902, 0.9123, 0.06128, 0.976, 0.05687, 0.9774, 0.04438, 0.9128, 0.05234, 0.9109, 0.06423, 0.973, 0.06128, 0.976, 0.04902, 0.9123, 0.05604, 0.7958, 0.04824, 0.8038, 0.04758, 0.8031, 0.05556, 0.795, 0.04591, 0.9534, 0.03933, 0.9398, 0.04037, 0.9394, 0.04692, 0.953, 0.05766, 0.7721, 0.05175, 0.7788, 0.05092, 0.7784, 0.05697, 0.7716, 0.05801, 0.7729, 0.05233, 0.7794, 0.05175, 0.7788, 0.05766, 0.7721, 0.04824, 0.8038, 0.04333, 0.8135, 0.0425, 0.8132, 0.04758, 0.8031, 0.03933, 0.9398, 0.0361, 0.9241, 0.03716, 0.9238, 0.04037, 0.9394, 0.05175, 0.7788, 0.04839, 0.7894, 0.0475, 0.7893, 0.05092, 0.7784, 0.05233, 0.7794, 0.04908, 0.7897, 0.04839, 0.7894, 0.05175, 0.7788, 0.04333, 0.8135, 0.0408, 0.8249, 0.03989, 0.8248, 0.0425, 0.8132, 0.0361, 0.9241, 0.03565, 0.907, 0.03671, 0.9068, 0.03716, 0.9238, 0.04839, 0.7894, 0.04711, 0.8032, 0.04621, 0.8032, 0.0475, 0.7893, 0.04908, 0.7897, 0.04782, 0.8033, 0.04711, 0.8032, 0.04839, 0.7894, 0.0408, 0.8249, 0.04028, 0.8376, 0.03936, 0.8378, 0.03989, 0.8248, 0.03565, 0.907, 0.03735, 0.8888, 0.03841, 0.8886, 0.03671, 0.9068, 0.04711, 0.8032, 0.04742, 0.8192, 0.04652, 0.8193, 0.04621, 0.8032, 0.04782, 0.8033, 0.04813, 0.8192, 0.04742, 0.8192, 0.04711, 0.8032, 0.04028, 0.8376, 0.04142, 0.8514, 0.04051, 0.8516, 0.03936, 0.8378, 0.03735, 0.8888, 0.04067, 0.87, 0.04172, 0.8698, 0.03841, 0.8886, 0.04742, 0.8192, 0.04885, 0.8369, 0.04795, 0.837, 0.04652, 0.8193, 0.04813, 0.8192, 0.04956, 0.8368, 0.04885, 0.8369, 0.04742, 0.8192, 0.04142, 0.8514, 0.04383, 0.8658, 0.04293, 0.8661, 0.04051, 0.8516, 0.04067, 0.87, 0.04507, 0.8509, 0.04612, 0.8507, 0.04172, 0.8698, 0.04885, 0.8369, 0.05096, 0.8554, 0.05006, 0.8555, 0.04795, 0.837, 0.04956, 0.8368, 0.05167, 0.8553, 0.05096, 0.8554, 0.04885, 0.8369, 0.04383, 0.8658, 0.04711, 0.8804, 0.04622, 0.8808, 0.04293, 0.8661, 0.04507, 0.8509, 0.05005, 0.832, 0.0511, 0.8318, 0.04612, 0.8507, 0.05096, 0.8554, 0.0533, 0.8741, 0.05241, 0.8742, 0.05006, 0.8555, 0.05167, 0.8553, 0.05401, 0.8739, 0.0533, 0.8741, 0.05096, 0.8554, 0.04711, 0.8804, 0.05086, 0.895, 0.04997, 0.8953, 0.04622, 0.8808, 0.05005, 0.832, 0.05508, 0.8136, 0.05613, 0.8135, 0.0511, 0.8318, 0.0533, 0.8741, 0.05544, 0.8921, 0.05454, 0.8922, 0.05241, 0.8742, 0.05401, 0.8739, 0.05614, 0.8919, 0.05544, 0.8921, 0.0533, 0.8741, 0.05086, 0.895, 0.05467, 0.9092, 0.05379, 0.9095, 0.04997, 0.8953, 0.05508, 0.8136, 0.05967, 0.7964, 0.06071, 0.7962, 0.05613, 0.8135, 0.05544, 0.8921, 0.05691, 0.9087, 0.05601, 0.9087, 0.05454, 0.8922, 0.05614, 0.8919, 0.05762, 0.9086, 0.05691, 0.9087, 0.05544, 0.8921, 0.05467, 0.9092, 0.05815, 0.9226, 0.05725, 0.9229, 0.05379, 0.9095, 0.05967, 0.7964, 0.06327, 0.7807, 0.06431, 0.7805, 0.06071, 0.7962, 0.05691, 0.9087, 0.0573, 0.9232, 0.05639, 0.9231, 0.05601, 0.9087, 0.05762, 0.9086, 0.05801, 0.9232, 0.0573, 0.9232, 0.05691, 0.9087, 0.05815, 0.9226, 0.06088, 0.935, 0.05997, 0.9352, 0.05725, 0.9229, 0.06327, 0.7807, 0.0654, 0.7671, 0.06643, 0.767, 0.06431, 0.7805, 0.0573, 0.9232, 0.05616, 0.9347, 0.05527, 0.9345, 0.05639, 0.9231, 0.05801, 0.9232, 0.05684, 0.9349, 0.05616, 0.9347, 0.0573, 0.9232, 0.06088, 0.935, 0.06246, 0.946, 0.06154, 0.9461, 0.05997, 0.9352, 0.06246, 0.946, 0.06319, 0.946, 0.06341, 0.9471, 0.06253, 0.9471, 0.07853, 0.8758, 0.08199, 0.8717, 0.08717, 0.8717, 0.09103, 0.8758, 0.09131, 0.8817, 0.08996, 0.8859, 0.08649, 0.8901, 0.08132, 0.8901, 0.07746, 0.8859, 0.07718, 0.8801, 0.06736, 0.767, 0.06643, 0.767, 0.06645, 0.7653, 0.06757, 0.7654, 0.06319, 0.946, 0.064, 0.9461, 0.06437, 0.9472, 0.06341, 0.9471, 0.05616, 0.9347, 0.05684, 0.9349, 0.05682, 0.9362, 0.05599, 0.9359, 0.06987, 0.7711, 0.06897, 0.771, 0.06899, 0.7694, 0.07008, 0.7695, 0.06154, 0.9461, 0.06246, 0.946, 0.06253, 0.9471, 0.06142, 0.9473, 0.06579, 0.9592, 0.06654, 0.9592, 0.06677, 0.9603, 0.06587, 0.9604, 0.0689, 0.7545, 0.06784, 0.7547, 0.0675, 0.7532, 0.06877, 0.753, 0.05527, 0.9345, 0.05616, 0.9347, 0.05599, 0.9359, 0.05493, 0.9357, 0.06852, 0.7672, 0.06736, 0.767, 0.06757, 0.7654, 0.06896, 0.7656, 0.06784, 0.7547, 0.06702, 0.7548, 0.06652, 0.7534, 0.0675, 0.7532, 0.06643, 0.767, 0.0654, 0.7671, 0.06521, 0.7654, 0.06645, 0.7653])
me_mesh.materials.append(mat_us_plastic)
me_mesh.use_remesh_preserve_volume = False
me_mesh.use_remesh_preserve_attributes = False
me_mesh.use_mirror_vertex_groups = False
me_mesh.update()
me_cylinder = bpy.data.meshes.new('Cylinder')
me_cylinder.from_pydata([(0.0, 0.03, -0.065), (0.0, 0.03, 0.1236), (0.015, 0.02598, -0.065), (0.015, 0.02598, 0.1236), (0.02598, 0.015, -0.065), (0.02598, 0.015, 0.1236), (0.03, -1.311e-09, -0.065), (0.03, -1.311e-09, 0.1236), (0.02598, -0.015, -0.065), (0.02598, -0.015, 0.1236), (0.015, -0.02598, -0.065), (0.015, -0.02598, 0.1236), (4.53e-09, -0.03, -0.065), (4.53e-09, -0.03, 0.1236), (-0.015, -0.02598, -0.065), (-0.015, -0.02598, 0.1236), (-0.02598, -0.015, -0.065), (-0.02598, -0.015, 0.1236), (-0.03, -1.395e-08, -0.065), (-0.03, -1.395e-08, 0.1236), (-0.02598, 0.015, -0.065), (-0.02598, 0.015, 0.1236), (-0.015, 0.02598, -0.065), (-0.015, 0.02598, 0.1236), (0.0, 0.01224, 0.1436), (0.015, 0.01224, 0.1436), (0.04598, 0.01224, 0.1436), (0.05, -1.311e-09, 0.1436), (0.04598, -0.0154, 0.1436), (0.015, -0.0154, 0.1436), (4.53e-09, -0.0154, 0.1436), (-0.015, -0.0154, 0.1436), (-0.04598, -0.0154, 0.1436), (-0.05, -1.395e-08, 0.1436), (-0.04598, 0.01224, 0.1436), (-0.015, 0.01224, 0.1436), (0.0, 0.01224, 0.1674), (0.015, 0.01224, 0.1674), (0.04598, 0.01224, 0.1674), (0.05, -1.311e-09, 0.1674), (0.04598, -0.0154, 0.1674), (0.015, -0.0154, 0.1674), (4.53e-09, -0.0154, 0.1674), (-0.015, -0.0154, 0.1674), (-0.04598, -0.0154, 0.1674), (-0.05, -1.395e-08, 0.1674), (-0.04598, 0.01224, 0.1674), (-0.015, 0.01224, 0.1674), (-5.134e-11, 0.01075, 0.171), (0.01335, 0.01075, 0.171), (0.04091, 0.01075, 0.171), (0.04449, -0.0001452, 0.171), (0.04091, -0.01385, 0.171), (0.01335, -0.01385, 0.171), (3.979e-09, -0.01385, 0.171), (-0.01335, -0.01385, 0.171), (-0.04091, -0.01385, 0.171), (-0.04449, -0.0001452, 0.171), (-0.04091, 0.01075, 0.171), (-0.01335, 0.01075, 0.171), (-8.937e-10, 0.00461, 0.174), (0.006558, 0.00461, 0.174), (0.0201, 0.00461, 0.174), (0.02186, -0.000741, 0.174), (0.0201, -0.007473, 0.174), (0.006558, -0.007473, 0.174), (1.087e-09, -0.007473, 0.174), (-0.006558, -0.007473, 0.174), (-0.0201, -0.007473, 0.174), (-0.02186, -0.000741, 0.174), (-0.0201, 0.00461, 0.174), (-0.006558, 0.00461, 0.174)], [], [(0, 1, 3, 2), (2, 3, 5, 4), (4, 5, 7, 6), (6, 7, 9, 8), (8, 9, 11, 10), (10, 11, 13, 12), (12, 13, 15, 14), (14, 15, 17, 16), (16, 17, 19, 18), (18, 19, 21, 20), (1, 23, 35, 24), (22, 23, 1, 0), (20, 21, 23, 22), (0, 2, 4, 6, 8, 10, 12, 14, 16, 18, 20, 22), (24, 35, 47, 36), (23, 21, 34, 35), (21, 19, 33, 34), (19, 17, 32, 33), (17, 15, 31, 32), (15, 13, 30, 31), (13, 11, 29, 30), (11, 9, 28, 29), (9, 7, 27, 28), (7, 5, 26, 27), (5, 3, 25, 26), (3, 1, 24, 25), (36, 47, 59, 48), (35, 34, 46, 47), (34, 33, 45, 46), (33, 32, 44, 45), (32, 31, 43, 44), (31, 30, 42, 43), (30, 29, 41, 42), (29, 28, 40, 41), (28, 27, 39, 40), (27, 26, 38, 39), (26, 25, 37, 38), (25, 24, 36, 37), (48, 59, 71, 60), (47, 46, 58, 59), (46, 45, 57, 58), (45, 44, 56, 57), (44, 43, 55, 56), (43, 42, 54, 55), (42, 41, 53, 54), (41, 40, 52, 53), (40, 39, 51, 52), (39, 38, 50, 51), (38, 37, 49, 50), (37, 36, 48, 49), (61, 60, 71, 70, 69, 68, 67, 66, 65, 64, 63, 62), (59, 58, 70, 71), (58, 57, 69, 70), (57, 56, 68, 69), (56, 55, 67, 68), (55, 54, 66, 67), (54, 53, 65, 66), (53, 52, 64, 65), (52, 51, 63, 64), (51, 50, 62, 63), (50, 49, 61, 62), (49, 48, 60, 61)])
me_cylinder.polygons.foreach_set('use_smooth', [True] * 62)
_uv = me_cylinder.uv_layers.new(name='UVMap')
_uv.uv.foreach_set('vector', [0.3319, 0.6433, 0.3319, 0.8428, 0.3154, 0.8428, 0.3154, 0.6433, 0.3154, 0.6433, 0.3154, 0.8428, 0.299, 0.8428, 0.299, 0.6433, 0.299, 0.6433, 0.299, 0.8428, 0.2825, 0.8428, 0.2825, 0.6433, 0.2825, 0.6433, 0.2825, 0.8428, 0.2661, 0.8428, 0.2661, 0.6433, 0.2661, 0.6433, 0.2661, 0.8428, 0.2497, 0.8428, 0.2497, 0.6433, 0.2497, 0.6433, 0.2497, 0.8428, 0.2332, 0.8428, 0.2332, 0.6433, 0.2332, 0.6433, 0.2332, 0.8428, 0.2168, 0.8428, 0.2168, 0.6433, 0.2168, 0.6433, 0.2168, 0.8428, 0.2004, 0.8428, 0.2004, 0.6433, 0.2004, 0.6433, 0.2004, 0.8428, 0.1839, 0.8428, 0.1839, 0.6433, 0.1839, 0.6433, 0.1839, 0.8428, 0.1675, 0.8428, 0.1675, 0.6433, 0.7521, 0.687, 0.7239, 0.687, 0.7156, 0.6423, 0.744, 0.6376, 0.151, 0.6433, 0.151, 0.8428, 0.1346, 0.8428, 0.1346, 0.6433, 0.1675, 0.6433, 0.1675, 0.8428, 0.151, 0.8428, 0.151, 0.6433, 0.2215, 0.8851, 0.2333, 0.9056, 0.2333, 0.9293, 0.2215, 0.9498, 0.201, 0.9616, 0.1773, 0.9616, 0.1568, 0.9498, 0.1449, 0.9293, 0.1449, 0.9056, 0.1568, 0.8851, 0.1773, 0.8732, 0.201, 0.8732, 0.744, 0.6376, 0.7156, 0.6423, 0.7095, 0.5975, 0.737, 0.5934, 0.7239, 0.687, 0.6968, 0.6811, 0.6581, 0.648, 0.7156, 0.6423, 0.5588, 0.622, 0.5585, 0.594, 0.6066, 0.5856, 0.6081, 0.6073, 0.5585, 0.594, 0.5487, 0.5672, 0.5999, 0.558, 0.6066, 0.5856, 0.6609, 0.4619, 0.6857, 0.4498, 0.6917, 0.4919, 0.6354, 0.5057, 0.6857, 0.4498, 0.7126, 0.4413, 0.7202, 0.4873, 0.6917, 0.4919, 0.7126, 0.4413, 0.7408, 0.4406, 0.7488, 0.4824, 0.7202, 0.4873, 0.7408, 0.4406, 0.7682, 0.4441, 0.8065, 0.4771, 0.7488, 0.4824, 0.9076, 0.5113, 0.9069, 0.5394, 0.8584, 0.5455, 0.8568, 0.5186, 0.9069, 0.5394, 0.9154, 0.5664, 0.8636, 0.5678, 0.8584, 0.5455, 0.8025, 0.6638, 0.7788, 0.678, 0.7722, 0.6331, 0.8286, 0.6199, 0.7788, 0.678, 0.7521, 0.687, 0.744, 0.6376, 0.7722, 0.6331, 0.737, 0.5934, 0.7095, 0.5975, 0.7115, 0.5901, 0.7359, 0.5863, 0.7156, 0.6423, 0.6581, 0.648, 0.6529, 0.6051, 0.7095, 0.5975, 0.6081, 0.6073, 0.6066, 0.5856, 0.643, 0.5786, 0.6498, 0.5999, 0.6066, 0.5856, 0.5999, 0.558, 0.6429, 0.5519, 0.643, 0.5786, 0.6354, 0.5057, 0.6917, 0.4919, 0.6997, 0.5363, 0.6443, 0.547, 0.6917, 0.4919, 0.7202, 0.4873, 0.7272, 0.5317, 0.6997, 0.5363, 0.7202, 0.4873, 0.7488, 0.4824, 0.7548, 0.5275, 0.7272, 0.5317, 0.7488, 0.4824, 0.8065, 0.4771, 0.8116, 0.5201, 0.7548, 0.5275, 0.8568, 0.5186, 0.8584, 0.5455, 0.8219, 0.5516, 0.8145, 0.5252, 0.8584, 0.5455, 0.8636, 0.5678, 0.8213, 0.5731, 0.8219, 0.5516, 0.8286, 0.6199, 0.7722, 0.6331, 0.7645, 0.5888, 0.8199, 0.5785, 0.7722, 0.6331, 0.744, 0.6376, 0.737, 0.5934, 0.7645, 0.5888, 0.7359, 0.5863, 0.7115, 0.5901, 0.722, 0.5757, 0.7339, 0.5738, 0.7095, 0.5975, 0.6529, 0.6051, 0.6612, 0.5968, 0.7115, 0.5901, 0.6498, 0.5999, 0.643, 0.5786, 0.6536, 0.577, 0.6611, 0.5959, 0.643, 0.5786, 0.6429, 0.5519, 0.6544, 0.5525, 0.6536, 0.577, 0.6443, 0.547, 0.6997, 0.5363, 0.704, 0.5428, 0.6546, 0.5521, 0.6997, 0.5363, 0.7272, 0.5317, 0.7284, 0.5388, 0.704, 0.5428, 0.7272, 0.5317, 0.7548, 0.5275, 0.7528, 0.535, 0.7284, 0.5388, 0.7548, 0.5275, 0.8116, 0.5201, 0.8033, 0.5284, 0.7528, 0.535, 0.8145, 0.5252, 0.8219, 0.5516, 0.8113, 0.5529, 0.8034, 0.5292, 0.8219, 0.5516, 0.8213, 0.5731, 0.8098, 0.5727, 0.8113, 0.5529, 0.8199, 0.5785, 0.7645, 0.5888, 0.7603, 0.5824, 0.8096, 0.5733, 0.7645, 0.5888, 0.737, 0.5934, 0.7359, 0.5863, 0.7603, 0.5824, 0.7459, 0.5719, 0.7339, 0.5738, 0.722, 0.5757, 0.6974, 0.5794, 0.6928, 0.5702, 0.694, 0.5577, 0.7185, 0.5536, 0.7304, 0.5517, 0.7424, 0.5499, 0.767, 0.5462, 0.7719, 0.5578, 0.7703, 0.5679, 0.7115, 0.5901, 0.6612, 0.5968, 0.6974, 0.5794, 0.722, 0.5757, 0.6611, 0.5959, 0.6536, 0.577, 0.6928, 0.5702, 0.6974, 0.5794, 0.6536, 0.577, 0.6544, 0.5525, 0.694, 0.5577, 0.6928, 0.5702, 0.6546, 0.5521, 0.704, 0.5428, 0.7185, 0.5536, 0.694, 0.5577, 0.704, 0.5428, 0.7284, 0.5388, 0.7304, 0.5517, 0.7185, 0.5536, 0.7284, 0.5388, 0.7528, 0.535, 0.7424, 0.5499, 0.7304, 0.5517, 0.7528, 0.535, 0.8033, 0.5284, 0.767, 0.5462, 0.7424, 0.5499, 0.8034, 0.5292, 0.8113, 0.5529, 0.7719, 0.5578, 0.767, 0.5462, 0.8113, 0.5529, 0.8098, 0.5727, 0.7703, 0.5679, 0.7719, 0.5578, 0.8096, 0.5733, 0.7603, 0.5824, 0.7459, 0.5719, 0.7703, 0.5679, 0.7603, 0.5824, 0.7359, 0.5863, 0.7339, 0.5738, 0.7459, 0.5719])
me_cylinder.materials.append(mat_us_plastic)
me_cylinder.use_remesh_preserve_volume = False
me_cylinder.use_remesh_preserve_attributes = False
me_cylinder.use_mirror_vertex_groups = False
me_cylinder.update()

# ---- objects
ob_screen = bpy.data.objects.new('Screen', me_cube)
ob_holder = bpy.data.objects.new('Holder', me_cube_002)
ob_keyboard = bpy.data.objects.new('Keyboard', me_cube_001)
ob_cord = bpy.data.objects.new('Cord', me_mesh)
ob_probe = bpy.data.objects.new('Probe', me_cylinder)

# ---- transforms, parenting, visibility, modifiers, constraints
ob_screen.location = (0.0, 0.0, 0.0)
ob_screen.lock_rotations_4d = False
ob_screen.empty_display_type = 'ARROWS'
ob_screen.lineart.crease_threshold = 0.0
ob_holder.parent = ob_screen
ob_holder.location = (0.8573, 0.002519, -0.2233)
ob_holder.lineart.crease_threshold = 0.0
ob_keyboard.parent = ob_screen
ob_keyboard.location = (0.0, 0.0, -0.5846)
ob_keyboard.rotation_euler = (-0.4538, 0.0, 0.0)
ob_keyboard.lineart.crease_threshold = 0.0
ob_cord.parent = ob_keyboard
ob_cord.matrix_parent_inverse = Matrix(((1.0, 0.0, 0.0, 0.0), (0.0, 0.8988, -0.4384, -0.2563), (0.0, 0.4384, 0.8988, 0.5254), (0.0, 0.0, 0.0, 1.0)))
ob_cord.location = (1.048, 0.1906, 0.9387)
ob_cord.lineart.crease_threshold = 0.0
ob_probe.parent = ob_cord
ob_probe.matrix_parent_inverse = Matrix(((1.0, 0.0, 0.0, -1.048), (0.0, 1.0, -2.98e-08, -0.1906), (0.0, -2.98e-08, 1.0, -0.9387), (0.0, 0.0, 0.0, 1.0)))
ob_probe.location = (0.89, -0.002565, -0.3315)
ob_probe.lineart.crease_threshold = 0.0
_m = ob_probe.modifiers.new('EdgeSplit', 'EDGE_SPLIT')
_m.split_angle = 0.6283

# ---- collection membership
col_collection_1.objects.link(ob_screen)
col_collection_1.objects.link(ob_holder)
col_collection_1.objects.link(ob_keyboard)
col_collection_1.objects.link(ob_cord)
col_collection_1.objects.link(ob_probe)

# ---- scene / render settings (as saved in the file)
scene.frame_start = 1; scene.frame_end = 250; scene.frame_set(1)
scene.render.engine = 'BLENDER_EEVEE_NEXT'
scene.render.resolution_percentage = 50
scene.render.dither_intensity = 0.0
scene.cycles.use_denoising = False
scene.cycles.samples = 10
scene.cycles.sampling_pattern = 'TABULATED_SOBOL'
scene.cycles.light_sampling_threshold = 0.0
scene.cycles.use_adaptive_sampling = False
scene.cycles.use_light_tree = False
scene.cycles.blur_glossy = 0.0
scene.cycles.pixel_filter_type = 'GAUSSIAN'
scene.cycles.sample_clamp_indirect = 0.0
scene.view_settings.view_transform = 'Standard'
bpy.context.view_layer.update()

# ---- added for rendering (the .blend has no active camera and no usable light): camera, sun
cam_auto = bpy.data.cameras.new('AutoCamera')
cam_auto.lens = 50.0
cam_auto.sensor_width = 36.0
cam_auto.clip_end = 1000.0
ob_auto_camera = bpy.data.objects.new('AutoCamera', cam_auto)
scene.collection.objects.link(ob_auto_camera)
ob_auto_camera.location = (4.32924, -4.93877, 1.9779)
ob_auto_camera.rotation_euler = (1.09748, -7.21219e-08, 0.694738)
scene.camera = ob_auto_camera
light_auto_sun = bpy.data.lights.new('AutoSun', 'SUN')
light_auto_sun.energy = 3.0
light_auto_sun.angle = 0.0523599
ob_auto_sun = bpy.data.objects.new('AutoSun', light_auto_sun)
scene.collection.objects.link(ob_auto_sun)
ob_auto_sun.rotation_euler = (0.872665, 0.174533, 0.523599)
bpy.context.view_layer.update()
